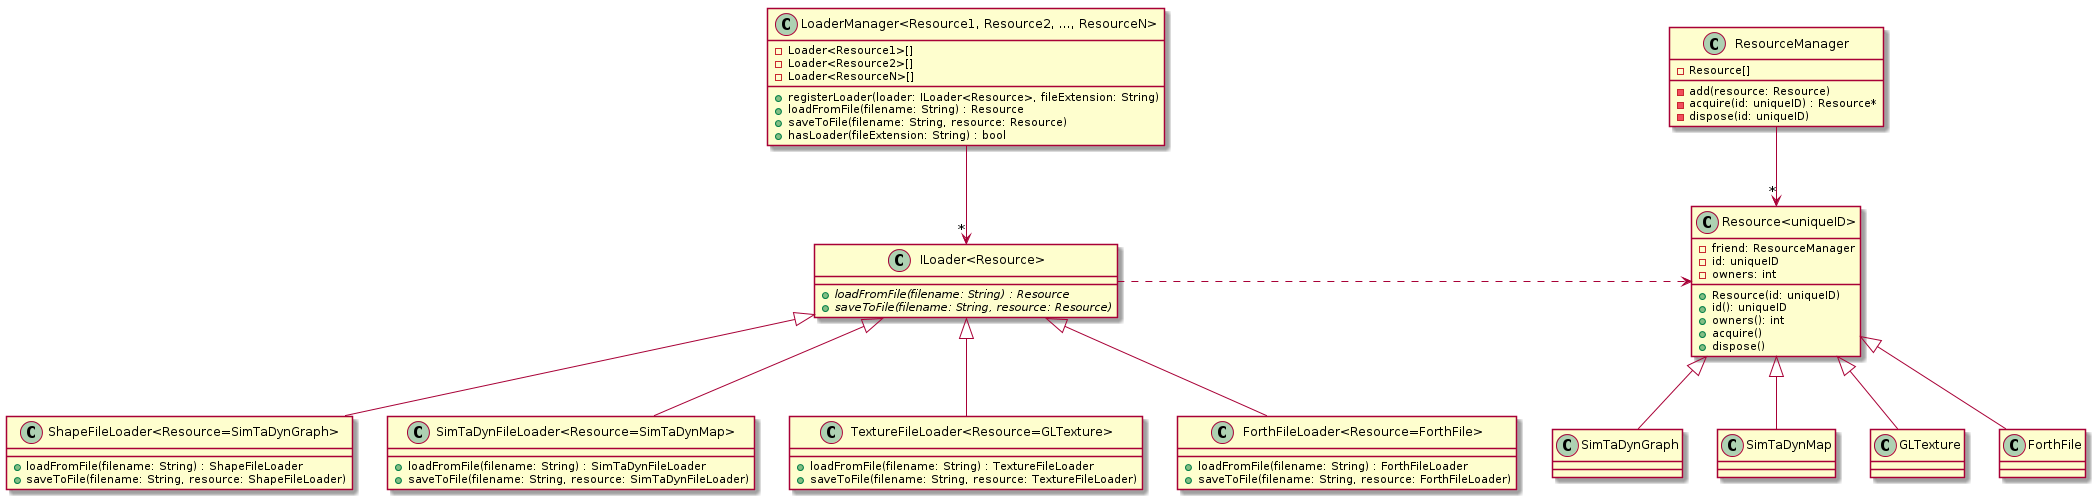

The diagram above was rendered by PlantUML. Its source (embedded in the PNG):
@startuml

class "Resource<uniqueID>" as Resource
class Resource {
-friend: ResourceManager
-id: uniqueID
-owners: int
+Resource(id: uniqueID)
+id(): uniqueID
+owners(): int
+acquire()
+dispose()
}

class ResourceManager {
-Resource[]
-add(resource: Resource)
-acquire(id: uniqueID) : Resource*
-dispose(id: uniqueID)
}

ResourceManager --> "*" Resource

class "ILoader<Resource>" as ILoader
class ILoader {
+{abstract} loadFromFile(filename: String) : Resource
+{abstract} saveToFile(filename: String, resource: Resource)
}

class "LoaderManager<Resource1, Resource2, ..., ResourceN>" as LoaderManager
class LoaderManager {
-Loader<Resource1>[]
-Loader<Resource2>[]
-Loader<ResourceN>[]
+registerLoader(loader: ILoader<Resource>, fileExtension: String)
+loadFromFile(filename: String) : Resource
+saveToFile(filename: String, resource: Resource)
+hasLoader(fileExtension: String) : bool
}

class "ShapeFileLoader<Resource=SimTaDynGraph>" as ShapeFileLoader
class ShapeFileLoader {
+loadFromFile(filename: String) : ShapeFileLoader
+saveToFile(filename: String, resource: ShapeFileLoader)
}

class "SimTaDynFileLoader<Resource=SimTaDynMap>" as SimTaDynFileLoader
class SimTaDynFileLoader {
+loadFromFile(filename: String) : SimTaDynFileLoader
+saveToFile(filename: String, resource: SimTaDynFileLoader)
}

class "TextureFileLoader<Resource=GLTexture>" as TextureFileLoader
class TextureFileLoader {
+loadFromFile(filename: String) : TextureFileLoader
+saveToFile(filename: String, resource: TextureFileLoader)
}

class "ForthFileLoader<Resource=ForthFile>" as ForthFileLoader
class ForthFileLoader {
+loadFromFile(filename: String) : ForthFileLoader
+saveToFile(filename: String, resource: ForthFileLoader)
}

LoaderManager --> "*" ILoader
ILoader .> Resource
ILoader <|-- ShapeFileLoader
ILoader <|-- SimTaDynFileLoader
ILoader <|-- TextureFileLoader
ILoader <|-- ForthFileLoader

Resource <|-- SimTaDynGraph
Resource <|-- SimTaDynMap
Resource <|-- GLTexture
Resource <|-- ForthFile

@enduml